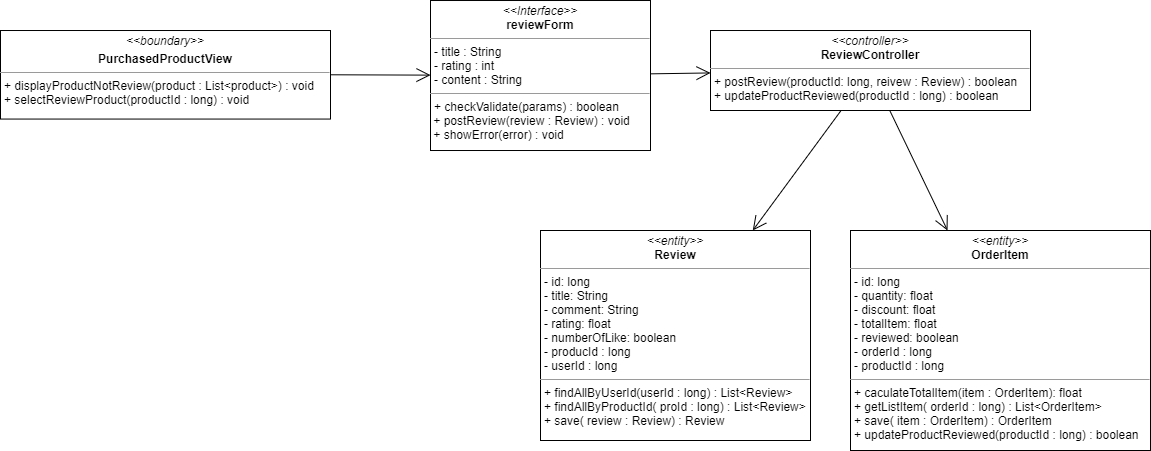

The diagram above was exported from draw.io. Its source (the exported page's mxGraphModel, read from the mxfile embedded in the PNG):
<mxGraphModel dx="1935" dy="425" grid="1" gridSize="10" guides="1" tooltips="1" connect="1" arrows="1" fold="1" page="1" pageScale="1" pageWidth="827" pageHeight="1169" math="0" shadow="0">
  <root>
    <mxCell id="WIyWlLk6GJQsqaUBKTNV-0" />
    <mxCell id="WIyWlLk6GJQsqaUBKTNV-1" parent="WIyWlLk6GJQsqaUBKTNV-0" />
    <mxCell id="Iczs5q8udsbkxXbpVs3N-0" value="&lt;p style=&quot;margin: 0px ; margin-top: 4px ; text-align: center&quot;&gt;&lt;i&gt;&amp;lt;&amp;lt;boundary&amp;gt;&amp;gt;&lt;/i&gt;&lt;/p&gt;&lt;p style=&quot;margin: 0px ; margin-top: 4px ; text-align: center&quot;&gt;&lt;b&gt;PurchasedProductView&lt;/b&gt;&lt;/p&gt;&lt;hr size=&quot;1&quot;&gt;&lt;p style=&quot;margin: 0px ; margin-left: 4px&quot;&gt;+ displayProductNotReview(product : List&amp;lt;product&amp;gt;) : void&lt;/p&gt;&lt;p style=&quot;margin: 0px ; margin-left: 4px&quot;&gt;&lt;span&gt;+ selectReviewProduct(productId : long) : void&lt;/span&gt;&lt;/p&gt;" style="verticalAlign=top;align=left;overflow=fill;fontSize=12;fontFamily=Helvetica;html=1;" parent="WIyWlLk6GJQsqaUBKTNV-1" vertex="1">
      <mxGeometry x="-380" y="110.01" width="330" height="88.55" as="geometry" />
    </mxCell>
    <mxCell id="Iczs5q8udsbkxXbpVs3N-3" value="&lt;p style=&quot;margin: 0px ; margin-top: 4px ; text-align: center&quot;&gt;&lt;i&gt;&amp;lt;&amp;lt;entity&amp;gt;&amp;gt;&lt;/i&gt;&lt;br&gt;&lt;b&gt;OrderItem&lt;/b&gt;&lt;/p&gt;&lt;hr size=&quot;1&quot;&gt;&lt;p style=&quot;margin: 0px ; margin-left: 4px&quot;&gt;- id: long&lt;/p&gt;&lt;p style=&quot;margin: 0px ; margin-left: 4px&quot;&gt;- quantity: float&lt;br&gt;- discount: float&lt;/p&gt;&lt;p style=&quot;margin: 0px ; margin-left: 4px&quot;&gt;- totalItem: float&lt;/p&gt;&lt;p style=&quot;margin: 0px ; margin-left: 4px&quot;&gt;- reviewed: boolean&lt;/p&gt;&lt;p style=&quot;margin: 0px ; margin-left: 4px&quot;&gt;- orderId : long&lt;/p&gt;&lt;p style=&quot;margin: 0px ; margin-left: 4px&quot;&gt;- productId : long&lt;/p&gt;&lt;hr size=&quot;1&quot;&gt;&lt;p style=&quot;margin: 0px 0px 0px 4px&quot;&gt;+ caculateTotalItem(item : OrderItem): float&lt;br&gt;&lt;/p&gt;&lt;p style=&quot;margin: 0px 0px 0px 4px&quot;&gt;+ getListItem( orderId : long) : List&amp;lt;OrderItem&amp;gt;&lt;br&gt;&lt;/p&gt;&lt;p style=&quot;margin: 0px 0px 0px 4px&quot;&gt;+ save( item : OrderItem) : OrderItem&lt;/p&gt;&lt;p style=&quot;margin: 0px 0px 0px 4px&quot;&gt;+ updateProductReviewed(productId : long) : boolean&lt;/p&gt;&lt;p style=&quot;margin: 0px ; margin-left: 4px&quot;&gt;&lt;br&gt;&lt;/p&gt;" style="verticalAlign=top;align=left;overflow=fill;fontSize=12;fontFamily=Helvetica;html=1;" parent="WIyWlLk6GJQsqaUBKTNV-1" vertex="1">
      <mxGeometry x="470" y="310" width="300" height="220" as="geometry" />
    </mxCell>
    <mxCell id="Iczs5q8udsbkxXbpVs3N-4" value="" style="endArrow=open;endFill=1;endSize=12;html=1;exitX=1;exitY=0.5;exitDx=0;exitDy=0;" parent="WIyWlLk6GJQsqaUBKTNV-1" source="Iczs5q8udsbkxXbpVs3N-0" target="3bbDQRtrYqLnxPXTzaVT-0" edge="1">
      <mxGeometry width="160" relative="1" as="geometry">
        <mxPoint x="230" y="198.125" as="sourcePoint" />
        <mxPoint x="310" y="160" as="targetPoint" />
      </mxGeometry>
    </mxCell>
    <mxCell id="Iczs5q8udsbkxXbpVs3N-8" value="&lt;p style=&quot;margin: 0px ; margin-top: 4px ; text-align: center&quot;&gt;&lt;i&gt;&amp;lt;&amp;lt;entity&amp;gt;&amp;gt;&lt;/i&gt;&lt;br&gt;&lt;b&gt;Review&lt;/b&gt;&lt;/p&gt;&lt;hr size=&quot;1&quot;&gt;&lt;p style=&quot;margin: 0px ; margin-left: 4px&quot;&gt;- id: long&lt;/p&gt;&lt;p style=&quot;margin: 0px ; margin-left: 4px&quot;&gt;- title: String&lt;br&gt;- comment: String&lt;/p&gt;&lt;p style=&quot;margin: 0px ; margin-left: 4px&quot;&gt;- rating: float&lt;/p&gt;&lt;p style=&quot;margin: 0px ; margin-left: 4px&quot;&gt;- numberOfLike: boolean&lt;/p&gt;&lt;p style=&quot;margin: 0px ; margin-left: 4px&quot;&gt;- producId : long&lt;/p&gt;&lt;p style=&quot;margin: 0px ; margin-left: 4px&quot;&gt;- userId : long&lt;/p&gt;&lt;hr size=&quot;1&quot;&gt;&lt;p style=&quot;margin: 0px 0px 0px 4px&quot;&gt;+ findAllByUserId(userId : long) : List&amp;lt;Review&amp;gt;&lt;br&gt;&lt;/p&gt;&lt;p style=&quot;margin: 0px 0px 0px 4px&quot;&gt;+ findAllByProductId( proId : long) : List&amp;lt;Review&amp;gt;&lt;/p&gt;&lt;p style=&quot;margin: 0px 0px 0px 4px&quot;&gt;+ save( review : Review) : Review&lt;/p&gt;" style="verticalAlign=top;align=left;overflow=fill;fontSize=12;fontFamily=Helvetica;html=1;" parent="WIyWlLk6GJQsqaUBKTNV-1" vertex="1">
      <mxGeometry x="160" y="310" width="270" height="210" as="geometry" />
    </mxCell>
    <mxCell id="TC5jdB2zCjgLonFKBfvh-0" value="&lt;p style=&quot;margin: 0px ; margin-top: 4px ; text-align: center&quot;&gt;&lt;i&gt;&amp;lt;&amp;lt;controller&amp;gt;&amp;gt;&lt;/i&gt;&lt;br&gt;&lt;b&gt;ReviewController&lt;/b&gt;&lt;br&gt;&lt;/p&gt;&lt;hr size=&quot;1&quot;&gt;&lt;p style=&quot;margin: 0px ; margin-left: 4px&quot;&gt;&lt;span&gt;+ postReview(productId: long, reivew : Review) : boolean&lt;/span&gt;&lt;/p&gt;&lt;p style=&quot;margin: 0px ; margin-left: 4px&quot;&gt;&lt;span&gt;+ updateProductReviewed(productId : long) : boolean&lt;/span&gt;&lt;/p&gt;" style="verticalAlign=top;align=left;overflow=fill;fontSize=12;fontFamily=Helvetica;html=1;" parent="WIyWlLk6GJQsqaUBKTNV-1" vertex="1">
      <mxGeometry x="330" y="110.01" width="320" height="79.99" as="geometry" />
    </mxCell>
    <mxCell id="TC5jdB2zCjgLonFKBfvh-17" value="" style="endArrow=open;endFill=1;endSize=12;html=1;strokeColor=#000000;" parent="WIyWlLk6GJQsqaUBKTNV-1" source="TC5jdB2zCjgLonFKBfvh-0" target="Iczs5q8udsbkxXbpVs3N-8" edge="1">
      <mxGeometry width="160" relative="1" as="geometry">
        <mxPoint x="990" y="510.00760814433715" as="sourcePoint" />
        <mxPoint x="870" y="260" as="targetPoint" />
      </mxGeometry>
    </mxCell>
    <mxCell id="sR3eaGMphKaHE12OzToS-0" value="" style="endArrow=open;endFill=1;endSize=12;html=1;" parent="WIyWlLk6GJQsqaUBKTNV-1" source="TC5jdB2zCjgLonFKBfvh-0" target="Iczs5q8udsbkxXbpVs3N-3" edge="1">
      <mxGeometry width="160" relative="1" as="geometry">
        <mxPoint x="610" y="110" as="sourcePoint" />
        <mxPoint x="770" y="110" as="targetPoint" />
      </mxGeometry>
    </mxCell>
    <mxCell id="3bbDQRtrYqLnxPXTzaVT-0" value="&lt;p style=&quot;margin: 0px ; margin-top: 4px ; text-align: center&quot;&gt;&lt;i&gt;&amp;lt;&amp;lt;Interface&amp;gt;&amp;gt;&lt;/i&gt;&lt;br&gt;&lt;b&gt;reviewForm&lt;/b&gt;&lt;/p&gt;&lt;hr size=&quot;1&quot;&gt;&lt;p style=&quot;margin: 0px ; margin-left: 4px&quot;&gt;- title : String&lt;br&gt;- rating : int&lt;/p&gt;&lt;p style=&quot;margin: 0px ; margin-left: 4px&quot;&gt;- content : String&lt;/p&gt;&lt;hr size=&quot;1&quot;&gt;&lt;p style=&quot;margin: 0px ; margin-left: 4px&quot;&gt;+ checkValidate(params) : boolean&lt;br&gt;&lt;/p&gt;&amp;nbsp;+ postReview(review : Review) : void&lt;br&gt;&amp;nbsp;+ showError(error) : void" style="verticalAlign=top;align=left;overflow=fill;fontSize=12;fontFamily=Helvetica;html=1;" parent="WIyWlLk6GJQsqaUBKTNV-1" vertex="1">
      <mxGeometry x="50" y="80.01" width="220" height="150" as="geometry" />
    </mxCell>
    <mxCell id="3bbDQRtrYqLnxPXTzaVT-1" value="" style="endArrow=open;endFill=1;endSize=12;html=1;" parent="WIyWlLk6GJQsqaUBKTNV-1" source="3bbDQRtrYqLnxPXTzaVT-0" target="TC5jdB2zCjgLonFKBfvh-0" edge="1">
      <mxGeometry width="160" relative="1" as="geometry">
        <mxPoint x="190" y="200" as="sourcePoint" />
        <mxPoint x="350" y="200" as="targetPoint" />
      </mxGeometry>
    </mxCell>
  </root>
</mxGraphModel>